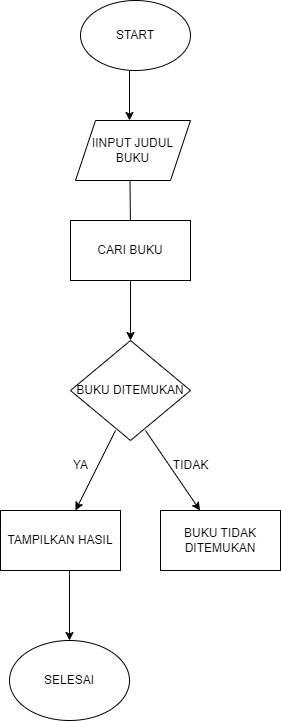

The diagram above was exported from draw.io. Its source (the exported page's mxGraphModel, read from the mxfile embedded in the PNG):
<mxGraphModel dx="794" dy="493" grid="1" gridSize="10" guides="1" tooltips="1" connect="1" arrows="1" fold="1" page="1" pageScale="1" pageWidth="850" pageHeight="1100" math="0" shadow="0">
  <root>
    <mxCell id="0" />
    <mxCell id="1" parent="0" />
    <mxCell id="DCLWUvE03qhaHMJjYTOd-1" value="START" style="ellipse;whiteSpace=wrap;html=1;" vertex="1" parent="1">
      <mxGeometry x="350" y="10" width="110" height="70" as="geometry" />
    </mxCell>
    <mxCell id="DCLWUvE03qhaHMJjYTOd-2" value="" style="endArrow=classic;html=1;rounded=0;" edge="1" parent="1">
      <mxGeometry width="50" height="50" relative="1" as="geometry">
        <mxPoint x="399" y="80" as="sourcePoint" />
        <mxPoint x="399" y="130" as="targetPoint" />
      </mxGeometry>
    </mxCell>
    <mxCell id="DCLWUvE03qhaHMJjYTOd-3" value="IINPUT JUDUL BUKU" style="shape=parallelogram;perimeter=parallelogramPerimeter;whiteSpace=wrap;html=1;fixedSize=1;" vertex="1" parent="1">
      <mxGeometry x="345" y="130" width="115" height="60" as="geometry" />
    </mxCell>
    <mxCell id="DCLWUvE03qhaHMJjYTOd-4" style="edgeStyle=orthogonalEdgeStyle;rounded=0;orthogonalLoop=1;jettySize=auto;html=1;exitX=0;exitY=0.5;exitDx=0;exitDy=0;" edge="1" parent="1" target="DCLWUvE03qhaHMJjYTOd-6">
      <mxGeometry relative="1" as="geometry">
        <mxPoint x="240" y="360" as="targetPoint" />
        <mxPoint x="340" y="270" as="sourcePoint" />
        <Array as="points">
          <mxPoint x="400" y="270" />
        </Array>
      </mxGeometry>
    </mxCell>
    <mxCell id="DCLWUvE03qhaHMJjYTOd-5" value="" style="endArrow=classic;html=1;rounded=0;" edge="1" parent="1">
      <mxGeometry width="50" height="50" relative="1" as="geometry">
        <mxPoint x="399.5" y="190" as="sourcePoint" />
        <mxPoint x="400" y="240" as="targetPoint" />
      </mxGeometry>
    </mxCell>
    <mxCell id="DCLWUvE03qhaHMJjYTOd-6" value="BUKU DITEMUKAN" style="rhombus;whiteSpace=wrap;html=1;" vertex="1" parent="1">
      <mxGeometry x="340" y="350" width="120" height="100" as="geometry" />
    </mxCell>
    <mxCell id="DCLWUvE03qhaHMJjYTOd-7" value="" style="endArrow=classic;html=1;rounded=0;" edge="1" parent="1" target="DCLWUvE03qhaHMJjYTOd-9">
      <mxGeometry width="50" height="50" relative="1" as="geometry">
        <mxPoint x="385" y="440" as="sourcePoint" />
        <mxPoint x="345" y="530" as="targetPoint" />
      </mxGeometry>
    </mxCell>
    <mxCell id="DCLWUvE03qhaHMJjYTOd-8" value="" style="endArrow=classic;html=1;rounded=0;" edge="1" parent="1" target="DCLWUvE03qhaHMJjYTOd-12">
      <mxGeometry width="50" height="50" relative="1" as="geometry">
        <mxPoint x="415" y="440" as="sourcePoint" />
        <mxPoint x="460" y="520" as="targetPoint" />
      </mxGeometry>
    </mxCell>
    <mxCell id="DCLWUvE03qhaHMJjYTOd-9" value="TAMPILKAN HASIL" style="rounded=0;whiteSpace=wrap;html=1;" vertex="1" parent="1">
      <mxGeometry x="270" y="520" width="120" height="60" as="geometry" />
    </mxCell>
    <mxCell id="DCLWUvE03qhaHMJjYTOd-10" value="YA" style="text;html=1;align=center;verticalAlign=middle;resizable=0;points=[];autosize=1;strokeColor=none;fillColor=none;" vertex="1" parent="1">
      <mxGeometry x="330" y="460" width="40" height="30" as="geometry" />
    </mxCell>
    <mxCell id="DCLWUvE03qhaHMJjYTOd-11" value="TIDAK" style="text;html=1;align=center;verticalAlign=middle;resizable=0;points=[];autosize=1;strokeColor=none;fillColor=none;" vertex="1" parent="1">
      <mxGeometry x="430" y="460" width="60" height="30" as="geometry" />
    </mxCell>
    <mxCell id="DCLWUvE03qhaHMJjYTOd-12" value="BUKU TIDAK DITEMUKAN" style="rounded=0;whiteSpace=wrap;html=1;" vertex="1" parent="1">
      <mxGeometry x="430" y="520" width="120" height="60" as="geometry" />
    </mxCell>
    <mxCell id="DCLWUvE03qhaHMJjYTOd-13" value="" style="endArrow=classic;html=1;rounded=0;" edge="1" parent="1" target="DCLWUvE03qhaHMJjYTOd-14">
      <mxGeometry width="50" height="50" relative="1" as="geometry">
        <mxPoint x="339" y="580" as="sourcePoint" />
        <mxPoint x="339" y="640" as="targetPoint" />
      </mxGeometry>
    </mxCell>
    <mxCell id="DCLWUvE03qhaHMJjYTOd-14" value="SELESAI" style="ellipse;whiteSpace=wrap;html=1;" vertex="1" parent="1">
      <mxGeometry x="279" y="650" width="120" height="80" as="geometry" />
    </mxCell>
    <mxCell id="DCLWUvE03qhaHMJjYTOd-15" value="CARI BUKU" style="rounded=0;whiteSpace=wrap;html=1;" vertex="1" parent="1">
      <mxGeometry x="340" y="230" width="120" height="60" as="geometry" />
    </mxCell>
  </root>
</mxGraphModel>